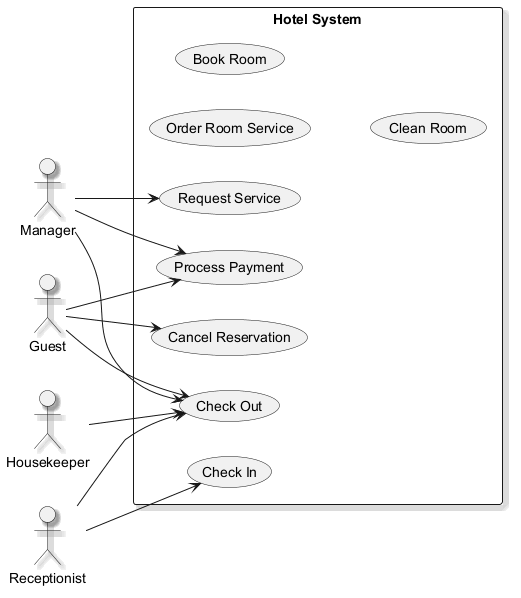

The diagram above was rendered by PlantUML. Its source (embedded in the PNG):
@startuml
skinparam backgroundColor #FFFFFF
skinparam classBackgroundColor #F1F8E9
skinparam classBorderColor #33691E
skinparam shadowing true
left to right direction
actor "Housekeeper" as H
actor "Manager" as M
actor "Receptionist" as R
actor "Guest" as G
rectangle "Hotel System" {
  usecase "Order Room Service" as UC_OrderRoomService
  usecase "Book Room" as UC_BookRoom
  usecase "Process Payment" as UC_ProcessPayment
  usecase "Clean Room" as UC_CleanRoom
  usecase "Check In" as UC_CheckIn
  usecase "Cancel Reservation" as UC_CancelReservation
  usecase "Request Service" as UC_RequestService
  usecase "Check Out" as UC_CheckOut
}
H --> UC_CheckOut
M --> UC_CheckOut
M --> UC_ProcessPayment
M --> UC_RequestService
R --> UC_CheckIn
R --> UC_CheckOut
G --> UC_CancelReservation
G --> UC_ProcessPayment
G --> UC_CheckOut
@enduml